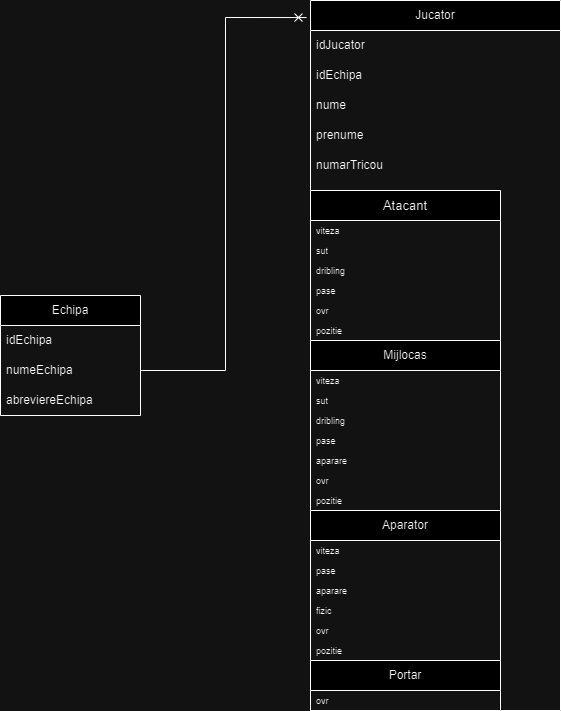

The diagram above was exported from draw.io. Its source (the exported page's mxGraphModel, read from the mxfile embedded in the PNG):
<mxGraphModel dx="2100" dy="1060" grid="1" gridSize="10" guides="1" tooltips="1" connect="1" arrows="1" fold="1" page="1" pageScale="1" pageWidth="850" pageHeight="1100" math="0" shadow="0">
  <root>
    <mxCell id="0" />
    <mxCell id="1" parent="0" />
    <mxCell id="HtZxhGwwk4YNZs09atcj-1" value="Echipa" style="swimlane;fontStyle=0;childLayout=stackLayout;horizontal=1;startSize=30;horizontalStack=0;resizeParent=1;resizeParentMax=0;resizeLast=0;collapsible=1;marginBottom=0;whiteSpace=wrap;html=1;" vertex="1" parent="1">
      <mxGeometry x="50" y="375" width="140" height="120" as="geometry" />
    </mxCell>
    <mxCell id="HtZxhGwwk4YNZs09atcj-4" value="idEchipa" style="text;strokeColor=none;fillColor=none;align=left;verticalAlign=middle;spacingLeft=4;spacingRight=4;overflow=hidden;points=[[0,0.5],[1,0.5]];portConstraint=eastwest;rotatable=0;whiteSpace=wrap;html=1;" vertex="1" parent="HtZxhGwwk4YNZs09atcj-1">
      <mxGeometry y="30" width="140" height="30" as="geometry" />
    </mxCell>
    <mxCell id="HtZxhGwwk4YNZs09atcj-2" value="numeEchipa" style="text;strokeColor=none;fillColor=none;align=left;verticalAlign=middle;spacingLeft=4;spacingRight=4;overflow=hidden;points=[[0,0.5],[1,0.5]];portConstraint=eastwest;rotatable=0;whiteSpace=wrap;html=1;" vertex="1" parent="HtZxhGwwk4YNZs09atcj-1">
      <mxGeometry y="60" width="140" height="30" as="geometry" />
    </mxCell>
    <mxCell id="HtZxhGwwk4YNZs09atcj-3" value="abreviereEchipa" style="text;strokeColor=none;fillColor=none;align=left;verticalAlign=middle;spacingLeft=4;spacingRight=4;overflow=hidden;points=[[0,0.5],[1,0.5]];portConstraint=eastwest;rotatable=0;whiteSpace=wrap;html=1;" vertex="1" parent="HtZxhGwwk4YNZs09atcj-1">
      <mxGeometry y="90" width="140" height="30" as="geometry" />
    </mxCell>
    <mxCell id="HtZxhGwwk4YNZs09atcj-6" value="Jucator" style="swimlane;fontStyle=0;childLayout=stackLayout;horizontal=1;startSize=30;horizontalStack=0;resizeParent=1;resizeParentMax=0;resizeLast=0;collapsible=1;marginBottom=0;whiteSpace=wrap;html=1;" vertex="1" parent="1">
      <mxGeometry x="360" y="80" width="250" height="710" as="geometry" />
    </mxCell>
    <mxCell id="HtZxhGwwk4YNZs09atcj-7" value="idJucator" style="text;strokeColor=none;fillColor=none;align=left;verticalAlign=middle;spacingLeft=4;spacingRight=4;overflow=hidden;points=[[0,0.5],[1,0.5]];portConstraint=eastwest;rotatable=0;whiteSpace=wrap;html=1;" vertex="1" parent="HtZxhGwwk4YNZs09atcj-6">
      <mxGeometry y="30" width="250" height="30" as="geometry" />
    </mxCell>
    <mxCell id="HtZxhGwwk4YNZs09atcj-8" value="idEchipa" style="text;strokeColor=none;fillColor=none;align=left;verticalAlign=middle;spacingLeft=4;spacingRight=4;overflow=hidden;points=[[0,0.5],[1,0.5]];portConstraint=eastwest;rotatable=0;whiteSpace=wrap;html=1;" vertex="1" parent="HtZxhGwwk4YNZs09atcj-6">
      <mxGeometry y="60" width="250" height="30" as="geometry" />
    </mxCell>
    <mxCell id="HtZxhGwwk4YNZs09atcj-9" value="nume" style="text;strokeColor=none;fillColor=none;align=left;verticalAlign=middle;spacingLeft=4;spacingRight=4;overflow=hidden;points=[[0,0.5],[1,0.5]];portConstraint=eastwest;rotatable=0;whiteSpace=wrap;html=1;" vertex="1" parent="HtZxhGwwk4YNZs09atcj-6">
      <mxGeometry y="90" width="250" height="30" as="geometry" />
    </mxCell>
    <mxCell id="HtZxhGwwk4YNZs09atcj-10" value="prenume" style="text;strokeColor=none;fillColor=none;align=left;verticalAlign=middle;spacingLeft=4;spacingRight=4;overflow=hidden;points=[[0,0.5],[1,0.5]];portConstraint=eastwest;rotatable=0;whiteSpace=wrap;html=1;" vertex="1" parent="HtZxhGwwk4YNZs09atcj-6">
      <mxGeometry y="120" width="250" height="30" as="geometry" />
    </mxCell>
    <mxCell id="HtZxhGwwk4YNZs09atcj-11" value="numarTricou" style="text;strokeColor=none;fillColor=none;align=left;verticalAlign=middle;spacingLeft=4;spacingRight=4;overflow=hidden;points=[[0,0.5],[1,0.5]];portConstraint=eastwest;rotatable=0;whiteSpace=wrap;html=1;" vertex="1" parent="HtZxhGwwk4YNZs09atcj-6">
      <mxGeometry y="150" width="250" height="30" as="geometry" />
    </mxCell>
    <mxCell id="HtZxhGwwk4YNZs09atcj-12" value="varsta" style="text;strokeColor=none;fillColor=none;align=left;verticalAlign=middle;spacingLeft=4;spacingRight=4;overflow=hidden;points=[[0,0.5],[1,0.5]];portConstraint=eastwest;rotatable=0;whiteSpace=wrap;html=1;" vertex="1" parent="HtZxhGwwk4YNZs09atcj-6">
      <mxGeometry y="180" width="250" height="30" as="geometry" />
    </mxCell>
    <mxCell id="HtZxhGwwk4YNZs09atcj-28" value="&amp;nbsp;" style="text;strokeColor=none;fillColor=none;align=left;verticalAlign=middle;spacingLeft=4;spacingRight=4;overflow=hidden;points=[[0,0.5],[1,0.5]];portConstraint=eastwest;rotatable=0;whiteSpace=wrap;html=1;rounded=0;" vertex="1" parent="HtZxhGwwk4YNZs09atcj-6">
      <mxGeometry y="210" width="250" height="30" as="geometry" />
    </mxCell>
    <mxCell id="HtZxhGwwk4YNZs09atcj-29" value="&amp;nbsp;" style="text;strokeColor=none;fillColor=none;align=left;verticalAlign=middle;spacingLeft=4;spacingRight=4;overflow=hidden;points=[[0,0.5],[1,0.5]];portConstraint=eastwest;rotatable=0;whiteSpace=wrap;html=1;" vertex="1" parent="HtZxhGwwk4YNZs09atcj-6">
      <mxGeometry y="240" width="250" height="30" as="geometry" />
    </mxCell>
    <mxCell id="HtZxhGwwk4YNZs09atcj-30" value="&amp;nbsp;" style="text;strokeColor=none;fillColor=none;align=left;verticalAlign=middle;spacingLeft=4;spacingRight=4;overflow=hidden;points=[[0,0.5],[1,0.5]];portConstraint=eastwest;rotatable=0;whiteSpace=wrap;html=1;" vertex="1" parent="HtZxhGwwk4YNZs09atcj-6">
      <mxGeometry y="270" width="250" height="30" as="geometry" />
    </mxCell>
    <mxCell id="HtZxhGwwk4YNZs09atcj-47" value="&amp;nbsp;" style="text;strokeColor=none;fillColor=none;align=left;verticalAlign=middle;spacingLeft=4;spacingRight=4;overflow=hidden;points=[[0,0.5],[1,0.5]];portConstraint=eastwest;rotatable=0;whiteSpace=wrap;html=1;" vertex="1" parent="HtZxhGwwk4YNZs09atcj-6">
      <mxGeometry y="300" width="250" height="30" as="geometry" />
    </mxCell>
    <mxCell id="HtZxhGwwk4YNZs09atcj-31" value="&amp;nbsp;" style="text;strokeColor=none;fillColor=none;align=left;verticalAlign=middle;spacingLeft=4;spacingRight=4;overflow=hidden;points=[[0,0.5],[1,0.5]];portConstraint=eastwest;rotatable=0;whiteSpace=wrap;html=1;" vertex="1" parent="HtZxhGwwk4YNZs09atcj-6">
      <mxGeometry y="330" width="250" height="30" as="geometry" />
    </mxCell>
    <mxCell id="HtZxhGwwk4YNZs09atcj-44" value="&amp;nbsp;" style="text;strokeColor=none;fillColor=none;align=left;verticalAlign=middle;spacingLeft=4;spacingRight=4;overflow=hidden;points=[[0,0.5],[1,0.5]];portConstraint=eastwest;rotatable=0;whiteSpace=wrap;html=1;" vertex="1" parent="HtZxhGwwk4YNZs09atcj-6">
      <mxGeometry y="360" width="250" height="30" as="geometry" />
    </mxCell>
    <mxCell id="HtZxhGwwk4YNZs09atcj-45" value="&amp;nbsp;" style="text;strokeColor=none;fillColor=none;align=left;verticalAlign=middle;spacingLeft=4;spacingRight=4;overflow=hidden;points=[[0,0.5],[1,0.5]];portConstraint=eastwest;rotatable=0;whiteSpace=wrap;html=1;" vertex="1" parent="HtZxhGwwk4YNZs09atcj-6">
      <mxGeometry y="390" width="250" height="30" as="geometry" />
    </mxCell>
    <mxCell id="HtZxhGwwk4YNZs09atcj-46" value="&amp;nbsp;" style="text;strokeColor=none;fillColor=none;align=left;verticalAlign=middle;spacingLeft=4;spacingRight=4;overflow=hidden;points=[[0,0.5],[1,0.5]];portConstraint=eastwest;rotatable=0;whiteSpace=wrap;html=1;" vertex="1" parent="HtZxhGwwk4YNZs09atcj-6">
      <mxGeometry y="420" width="250" height="30" as="geometry" />
    </mxCell>
    <mxCell id="HtZxhGwwk4YNZs09atcj-58" value="&amp;nbsp;" style="text;strokeColor=none;fillColor=none;align=left;verticalAlign=middle;spacingLeft=4;spacingRight=4;overflow=hidden;points=[[0,0.5],[1,0.5]];portConstraint=eastwest;rotatable=0;whiteSpace=wrap;html=1;" vertex="1" parent="HtZxhGwwk4YNZs09atcj-6">
      <mxGeometry y="450" width="250" height="30" as="geometry" />
    </mxCell>
    <mxCell id="HtZxhGwwk4YNZs09atcj-59" value="&amp;nbsp;" style="text;strokeColor=none;fillColor=none;align=left;verticalAlign=middle;spacingLeft=4;spacingRight=4;overflow=hidden;points=[[0,0.5],[1,0.5]];portConstraint=eastwest;rotatable=0;whiteSpace=wrap;html=1;" vertex="1" parent="HtZxhGwwk4YNZs09atcj-6">
      <mxGeometry y="480" width="250" height="30" as="geometry" />
    </mxCell>
    <mxCell id="HtZxhGwwk4YNZs09atcj-60" value="&amp;nbsp;" style="text;strokeColor=none;fillColor=none;align=left;verticalAlign=middle;spacingLeft=4;spacingRight=4;overflow=hidden;points=[[0,0.5],[1,0.5]];portConstraint=eastwest;rotatable=0;whiteSpace=wrap;html=1;" vertex="1" parent="HtZxhGwwk4YNZs09atcj-6">
      <mxGeometry y="510" width="250" height="30" as="geometry" />
    </mxCell>
    <mxCell id="HtZxhGwwk4YNZs09atcj-61" value="&amp;nbsp;" style="text;strokeColor=none;fillColor=none;align=left;verticalAlign=middle;spacingLeft=4;spacingRight=4;overflow=hidden;points=[[0,0.5],[1,0.5]];portConstraint=eastwest;rotatable=0;whiteSpace=wrap;html=1;" vertex="1" parent="HtZxhGwwk4YNZs09atcj-6">
      <mxGeometry y="540" width="250" height="30" as="geometry" />
    </mxCell>
    <mxCell id="HtZxhGwwk4YNZs09atcj-63" value="&amp;nbsp;" style="text;strokeColor=none;fillColor=none;align=left;verticalAlign=middle;spacingLeft=4;spacingRight=4;overflow=hidden;points=[[0,0.5],[1,0.5]];portConstraint=eastwest;rotatable=0;whiteSpace=wrap;html=1;" vertex="1" parent="HtZxhGwwk4YNZs09atcj-6">
      <mxGeometry y="570" width="250" height="30" as="geometry" />
    </mxCell>
    <mxCell id="HtZxhGwwk4YNZs09atcj-64" value="&amp;nbsp;" style="text;strokeColor=none;fillColor=none;align=left;verticalAlign=middle;spacingLeft=4;spacingRight=4;overflow=hidden;points=[[0,0.5],[1,0.5]];portConstraint=eastwest;rotatable=0;whiteSpace=wrap;html=1;" vertex="1" parent="HtZxhGwwk4YNZs09atcj-6">
      <mxGeometry y="600" width="250" height="30" as="geometry" />
    </mxCell>
    <mxCell id="HtZxhGwwk4YNZs09atcj-65" value="&amp;nbsp;" style="text;strokeColor=none;fillColor=none;align=left;verticalAlign=middle;spacingLeft=4;spacingRight=4;overflow=hidden;points=[[0,0.5],[1,0.5]];portConstraint=eastwest;rotatable=0;whiteSpace=wrap;html=1;" vertex="1" parent="HtZxhGwwk4YNZs09atcj-6">
      <mxGeometry y="630" width="250" height="30" as="geometry" />
    </mxCell>
    <mxCell id="HtZxhGwwk4YNZs09atcj-73" value="&amp;nbsp;" style="text;strokeColor=none;fillColor=none;align=left;verticalAlign=middle;spacingLeft=4;spacingRight=4;overflow=hidden;points=[[0,0.5],[1,0.5]];portConstraint=eastwest;rotatable=0;whiteSpace=wrap;html=1;" vertex="1" parent="HtZxhGwwk4YNZs09atcj-6">
      <mxGeometry y="660" width="250" height="30" as="geometry" />
    </mxCell>
    <mxCell id="HtZxhGwwk4YNZs09atcj-74" value="&lt;font style=&quot;font-size: 4px;&quot;&gt;&amp;nbsp;&lt;/font&gt;" style="text;strokeColor=none;fillColor=none;align=left;verticalAlign=middle;spacingLeft=4;spacingRight=4;overflow=hidden;points=[[0,0.5],[1,0.5]];portConstraint=eastwest;rotatable=0;whiteSpace=wrap;html=1;" vertex="1" parent="HtZxhGwwk4YNZs09atcj-6">
      <mxGeometry y="690" width="250" height="20" as="geometry" />
    </mxCell>
    <mxCell id="HtZxhGwwk4YNZs09atcj-40" value="&lt;font style=&quot;font-size: 13px;&quot;&gt;Atacant&lt;/font&gt;" style="swimlane;fontStyle=0;childLayout=stackLayout;horizontal=1;startSize=30;horizontalStack=0;resizeParent=1;resizeParentMax=0;resizeLast=0;collapsible=1;marginBottom=0;whiteSpace=wrap;html=1;" vertex="1" parent="1">
      <mxGeometry x="360" y="270" width="190" height="150" as="geometry" />
    </mxCell>
    <mxCell id="HtZxhGwwk4YNZs09atcj-41" value="&lt;font style=&quot;font-size: 9px;&quot;&gt;viteza&lt;/font&gt;" style="text;strokeColor=none;fillColor=none;align=left;verticalAlign=middle;spacingLeft=4;spacingRight=4;overflow=hidden;points=[[0,0.5],[1,0.5]];portConstraint=eastwest;rotatable=0;whiteSpace=wrap;html=1;" vertex="1" parent="HtZxhGwwk4YNZs09atcj-40">
      <mxGeometry y="30" width="190" height="20" as="geometry" />
    </mxCell>
    <mxCell id="HtZxhGwwk4YNZs09atcj-42" value="&lt;font style=&quot;font-size: 9px;&quot;&gt;sut&lt;/font&gt;" style="text;strokeColor=none;fillColor=none;align=left;verticalAlign=middle;spacingLeft=4;spacingRight=4;overflow=hidden;points=[[0,0.5],[1,0.5]];portConstraint=eastwest;rotatable=0;whiteSpace=wrap;html=1;" vertex="1" parent="HtZxhGwwk4YNZs09atcj-40">
      <mxGeometry y="50" width="190" height="20" as="geometry" />
    </mxCell>
    <mxCell id="HtZxhGwwk4YNZs09atcj-48" value="&lt;font style=&quot;font-size: 9px;&quot;&gt;dribling&lt;/font&gt;" style="text;strokeColor=none;fillColor=none;align=left;verticalAlign=middle;spacingLeft=4;spacingRight=4;overflow=hidden;points=[[0,0.5],[1,0.5]];portConstraint=eastwest;rotatable=0;whiteSpace=wrap;html=1;" vertex="1" parent="HtZxhGwwk4YNZs09atcj-40">
      <mxGeometry y="70" width="190" height="20" as="geometry" />
    </mxCell>
    <mxCell id="HtZxhGwwk4YNZs09atcj-49" value="&lt;font style=&quot;font-size: 9px;&quot;&gt;pase&lt;/font&gt;" style="text;strokeColor=none;fillColor=none;align=left;verticalAlign=middle;spacingLeft=4;spacingRight=4;overflow=hidden;points=[[0,0.5],[1,0.5]];portConstraint=eastwest;rotatable=0;whiteSpace=wrap;html=1;" vertex="1" parent="HtZxhGwwk4YNZs09atcj-40">
      <mxGeometry y="90" width="190" height="20" as="geometry" />
    </mxCell>
    <mxCell id="HtZxhGwwk4YNZs09atcj-50" value="&lt;font style=&quot;font-size: 9px;&quot;&gt;ovr&lt;/font&gt;" style="text;strokeColor=none;fillColor=none;align=left;verticalAlign=middle;spacingLeft=4;spacingRight=4;overflow=hidden;points=[[0,0.5],[1,0.5]];portConstraint=eastwest;rotatable=0;whiteSpace=wrap;html=1;" vertex="1" parent="HtZxhGwwk4YNZs09atcj-40">
      <mxGeometry y="110" width="190" height="20" as="geometry" />
    </mxCell>
    <mxCell id="HtZxhGwwk4YNZs09atcj-43" value="&lt;font style=&quot;font-size: 9px;&quot;&gt;pozitie&lt;/font&gt;" style="text;strokeColor=none;fillColor=none;align=left;verticalAlign=middle;spacingLeft=4;spacingRight=4;overflow=hidden;points=[[0,0.5],[1,0.5]];portConstraint=eastwest;rotatable=0;whiteSpace=wrap;html=1;" vertex="1" parent="HtZxhGwwk4YNZs09atcj-40">
      <mxGeometry y="130" width="190" height="20" as="geometry" />
    </mxCell>
    <mxCell id="HtZxhGwwk4YNZs09atcj-51" value="&lt;font style=&quot;font-size: 12px;&quot;&gt;Mijlocas&lt;/font&gt;" style="swimlane;fontStyle=0;childLayout=stackLayout;horizontal=1;startSize=30;horizontalStack=0;resizeParent=1;resizeParentMax=0;resizeLast=0;collapsible=1;marginBottom=0;whiteSpace=wrap;html=1;" vertex="1" parent="1">
      <mxGeometry x="360" y="420" width="190" height="170" as="geometry" />
    </mxCell>
    <mxCell id="HtZxhGwwk4YNZs09atcj-52" value="&lt;font style=&quot;font-size: 9px;&quot;&gt;viteza&lt;/font&gt;" style="text;strokeColor=none;fillColor=none;align=left;verticalAlign=middle;spacingLeft=4;spacingRight=4;overflow=hidden;points=[[0,0.5],[1,0.5]];portConstraint=eastwest;rotatable=0;whiteSpace=wrap;html=1;" vertex="1" parent="HtZxhGwwk4YNZs09atcj-51">
      <mxGeometry y="30" width="190" height="20" as="geometry" />
    </mxCell>
    <mxCell id="HtZxhGwwk4YNZs09atcj-53" value="&lt;font style=&quot;font-size: 9px;&quot;&gt;sut&lt;/font&gt;" style="text;strokeColor=none;fillColor=none;align=left;verticalAlign=middle;spacingLeft=4;spacingRight=4;overflow=hidden;points=[[0,0.5],[1,0.5]];portConstraint=eastwest;rotatable=0;whiteSpace=wrap;html=1;" vertex="1" parent="HtZxhGwwk4YNZs09atcj-51">
      <mxGeometry y="50" width="190" height="20" as="geometry" />
    </mxCell>
    <mxCell id="HtZxhGwwk4YNZs09atcj-54" value="&lt;font style=&quot;font-size: 9px;&quot;&gt;dribling&lt;/font&gt;" style="text;strokeColor=none;fillColor=none;align=left;verticalAlign=middle;spacingLeft=4;spacingRight=4;overflow=hidden;points=[[0,0.5],[1,0.5]];portConstraint=eastwest;rotatable=0;whiteSpace=wrap;html=1;" vertex="1" parent="HtZxhGwwk4YNZs09atcj-51">
      <mxGeometry y="70" width="190" height="20" as="geometry" />
    </mxCell>
    <mxCell id="HtZxhGwwk4YNZs09atcj-62" value="&lt;font style=&quot;font-size: 9px;&quot;&gt;pase&lt;/font&gt;" style="text;strokeColor=none;fillColor=none;align=left;verticalAlign=middle;spacingLeft=4;spacingRight=4;overflow=hidden;points=[[0,0.5],[1,0.5]];portConstraint=eastwest;rotatable=0;whiteSpace=wrap;html=1;" vertex="1" parent="HtZxhGwwk4YNZs09atcj-51">
      <mxGeometry y="90" width="190" height="20" as="geometry" />
    </mxCell>
    <mxCell id="HtZxhGwwk4YNZs09atcj-55" value="&lt;font style=&quot;font-size: 9px;&quot;&gt;aparare&lt;/font&gt;" style="text;strokeColor=none;fillColor=none;align=left;verticalAlign=middle;spacingLeft=4;spacingRight=4;overflow=hidden;points=[[0,0.5],[1,0.5]];portConstraint=eastwest;rotatable=0;whiteSpace=wrap;html=1;" vertex="1" parent="HtZxhGwwk4YNZs09atcj-51">
      <mxGeometry y="110" width="190" height="20" as="geometry" />
    </mxCell>
    <mxCell id="HtZxhGwwk4YNZs09atcj-56" value="&lt;font style=&quot;font-size: 9px;&quot;&gt;ovr&lt;/font&gt;" style="text;strokeColor=none;fillColor=none;align=left;verticalAlign=middle;spacingLeft=4;spacingRight=4;overflow=hidden;points=[[0,0.5],[1,0.5]];portConstraint=eastwest;rotatable=0;whiteSpace=wrap;html=1;" vertex="1" parent="HtZxhGwwk4YNZs09atcj-51">
      <mxGeometry y="130" width="190" height="20" as="geometry" />
    </mxCell>
    <mxCell id="HtZxhGwwk4YNZs09atcj-57" value="&lt;font style=&quot;font-size: 9px;&quot;&gt;pozitie&lt;/font&gt;" style="text;strokeColor=none;fillColor=none;align=left;verticalAlign=middle;spacingLeft=4;spacingRight=4;overflow=hidden;points=[[0,0.5],[1,0.5]];portConstraint=eastwest;rotatable=0;whiteSpace=wrap;html=1;" vertex="1" parent="HtZxhGwwk4YNZs09atcj-51">
      <mxGeometry y="150" width="190" height="20" as="geometry" />
    </mxCell>
    <mxCell id="HtZxhGwwk4YNZs09atcj-66" value="&lt;font style=&quot;font-size: 12px;&quot;&gt;Aparator&lt;/font&gt;" style="swimlane;fontStyle=0;childLayout=stackLayout;horizontal=1;startSize=30;horizontalStack=0;resizeParent=1;resizeParentMax=0;resizeLast=0;collapsible=1;marginBottom=0;whiteSpace=wrap;html=1;" vertex="1" parent="1">
      <mxGeometry x="360" y="590" width="190" height="150" as="geometry" />
    </mxCell>
    <mxCell id="HtZxhGwwk4YNZs09atcj-67" value="&lt;font style=&quot;font-size: 9px;&quot;&gt;viteza&lt;/font&gt;" style="text;strokeColor=none;fillColor=none;align=left;verticalAlign=middle;spacingLeft=4;spacingRight=4;overflow=hidden;points=[[0,0.5],[1,0.5]];portConstraint=eastwest;rotatable=0;whiteSpace=wrap;html=1;" vertex="1" parent="HtZxhGwwk4YNZs09atcj-66">
      <mxGeometry y="30" width="190" height="20" as="geometry" />
    </mxCell>
    <mxCell id="HtZxhGwwk4YNZs09atcj-68" value="&lt;font style=&quot;font-size: 9px;&quot;&gt;pase&lt;/font&gt;" style="text;strokeColor=none;fillColor=none;align=left;verticalAlign=middle;spacingLeft=4;spacingRight=4;overflow=hidden;points=[[0,0.5],[1,0.5]];portConstraint=eastwest;rotatable=0;whiteSpace=wrap;html=1;" vertex="1" parent="HtZxhGwwk4YNZs09atcj-66">
      <mxGeometry y="50" width="190" height="20" as="geometry" />
    </mxCell>
    <mxCell id="HtZxhGwwk4YNZs09atcj-69" value="&lt;font style=&quot;font-size: 9px;&quot;&gt;aparare&lt;/font&gt;" style="text;strokeColor=none;fillColor=none;align=left;verticalAlign=middle;spacingLeft=4;spacingRight=4;overflow=hidden;points=[[0,0.5],[1,0.5]];portConstraint=eastwest;rotatable=0;whiteSpace=wrap;html=1;" vertex="1" parent="HtZxhGwwk4YNZs09atcj-66">
      <mxGeometry y="70" width="190" height="20" as="geometry" />
    </mxCell>
    <mxCell id="HtZxhGwwk4YNZs09atcj-70" value="&lt;font style=&quot;font-size: 9px;&quot;&gt;fizic&lt;/font&gt;" style="text;strokeColor=none;fillColor=none;align=left;verticalAlign=middle;spacingLeft=4;spacingRight=4;overflow=hidden;points=[[0,0.5],[1,0.5]];portConstraint=eastwest;rotatable=0;whiteSpace=wrap;html=1;" vertex="1" parent="HtZxhGwwk4YNZs09atcj-66">
      <mxGeometry y="90" width="190" height="20" as="geometry" />
    </mxCell>
    <mxCell id="HtZxhGwwk4YNZs09atcj-71" value="&lt;font style=&quot;font-size: 9px;&quot;&gt;ovr&lt;/font&gt;" style="text;strokeColor=none;fillColor=none;align=left;verticalAlign=middle;spacingLeft=4;spacingRight=4;overflow=hidden;points=[[0,0.5],[1,0.5]];portConstraint=eastwest;rotatable=0;whiteSpace=wrap;html=1;" vertex="1" parent="HtZxhGwwk4YNZs09atcj-66">
      <mxGeometry y="110" width="190" height="20" as="geometry" />
    </mxCell>
    <mxCell id="HtZxhGwwk4YNZs09atcj-72" value="&lt;font style=&quot;font-size: 9px;&quot;&gt;pozitie&lt;/font&gt;" style="text;strokeColor=none;fillColor=none;align=left;verticalAlign=middle;spacingLeft=4;spacingRight=4;overflow=hidden;points=[[0,0.5],[1,0.5]];portConstraint=eastwest;rotatable=0;whiteSpace=wrap;html=1;" vertex="1" parent="HtZxhGwwk4YNZs09atcj-66">
      <mxGeometry y="130" width="190" height="20" as="geometry" />
    </mxCell>
    <mxCell id="HtZxhGwwk4YNZs09atcj-76" value="&lt;font style=&quot;font-size: 12px;&quot;&gt;Portar&lt;/font&gt;" style="swimlane;fontStyle=0;childLayout=stackLayout;horizontal=1;startSize=30;horizontalStack=0;resizeParent=1;resizeParentMax=0;resizeLast=0;collapsible=1;marginBottom=0;whiteSpace=wrap;html=1;" vertex="1" parent="1">
      <mxGeometry x="360" y="740" width="190" height="50" as="geometry" />
    </mxCell>
    <mxCell id="HtZxhGwwk4YNZs09atcj-77" value="&lt;font style=&quot;font-size: 9px;&quot;&gt;ovr&lt;/font&gt;" style="text;strokeColor=none;fillColor=none;align=left;verticalAlign=middle;spacingLeft=4;spacingRight=4;overflow=hidden;points=[[0,0.5],[1,0.5]];portConstraint=eastwest;rotatable=0;whiteSpace=wrap;html=1;" vertex="1" parent="HtZxhGwwk4YNZs09atcj-76">
      <mxGeometry y="30" width="190" height="20" as="geometry" />
    </mxCell>
    <mxCell id="HtZxhGwwk4YNZs09atcj-83" style="edgeStyle=orthogonalEdgeStyle;rounded=0;orthogonalLoop=1;jettySize=auto;html=1;exitX=1;exitY=0.5;exitDx=0;exitDy=0;entryX=-0.016;entryY=0.024;entryDx=0;entryDy=0;entryPerimeter=0;endArrow=cross;endFill=0;" edge="1" parent="1" source="HtZxhGwwk4YNZs09atcj-2" target="HtZxhGwwk4YNZs09atcj-6">
      <mxGeometry relative="1" as="geometry" />
    </mxCell>
  </root>
</mxGraphModel>